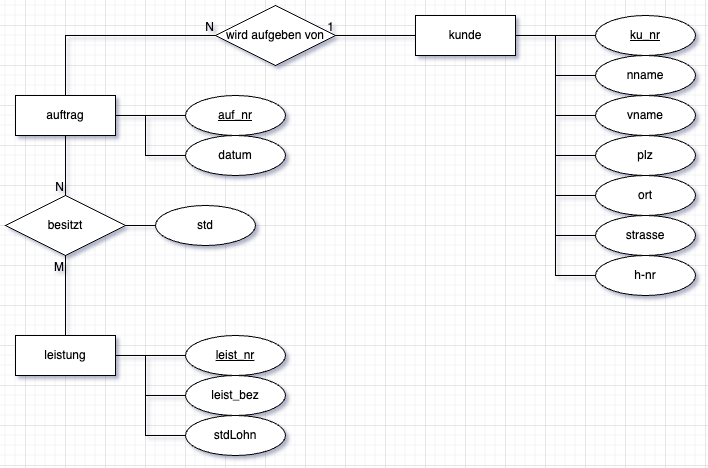

The diagram above was exported from draw.io. Its source (the exported page's mxGraphModel, read from the mxfile embedded in the PNG):
<mxGraphModel dx="1791" dy="1212" grid="1" gridSize="10" guides="1" tooltips="1" connect="1" arrows="1" fold="1" page="1" pageScale="1" pageWidth="850" pageHeight="1100" math="0" shadow="0" extFonts="Permanent Marker^https://fonts.googleapis.com/css?family=Permanent+Marker">
  <root>
    <mxCell id="0" />
    <mxCell id="1" parent="0" />
    <mxCell id="WS3lFItaLBJ8K-O27BAu-2" value="leistung" style="whiteSpace=wrap;html=1;align=center;" vertex="1" parent="1">
      <mxGeometry x="110" y="430" width="100" height="40" as="geometry" />
    </mxCell>
    <mxCell id="WS3lFItaLBJ8K-O27BAu-3" value="auftrag" style="whiteSpace=wrap;html=1;align=center;" vertex="1" parent="1">
      <mxGeometry x="110" y="190" width="100" height="40" as="geometry" />
    </mxCell>
    <mxCell id="WS3lFItaLBJ8K-O27BAu-5" value="kunde" style="whiteSpace=wrap;html=1;align=center;" vertex="1" parent="1">
      <mxGeometry x="510" y="110" width="100" height="40" as="geometry" />
    </mxCell>
    <mxCell id="WS3lFItaLBJ8K-O27BAu-6" value="besitzt" style="shape=rhombus;perimeter=rhombusPerimeter;whiteSpace=wrap;html=1;align=center;" vertex="1" parent="1">
      <mxGeometry x="100" y="290" width="120" height="60" as="geometry" />
    </mxCell>
    <mxCell id="WS3lFItaLBJ8K-O27BAu-8" value="" style="endArrow=none;html=1;rounded=0;entryX=0.5;entryY=1;entryDx=0;entryDy=0;exitX=0.5;exitY=0;exitDx=0;exitDy=0;" edge="1" parent="1" source="WS3lFItaLBJ8K-O27BAu-2" target="WS3lFItaLBJ8K-O27BAu-6">
      <mxGeometry relative="1" as="geometry">
        <mxPoint x="320" y="1000" as="sourcePoint" />
        <mxPoint x="480" y="1000" as="targetPoint" />
      </mxGeometry>
    </mxCell>
    <mxCell id="WS3lFItaLBJ8K-O27BAu-9" value="M" style="resizable=0;html=1;whiteSpace=wrap;align=right;verticalAlign=bottom;" connectable="0" vertex="1" parent="WS3lFItaLBJ8K-O27BAu-8">
      <mxGeometry x="1" relative="1" as="geometry">
        <mxPoint y="20" as="offset" />
      </mxGeometry>
    </mxCell>
    <mxCell id="WS3lFItaLBJ8K-O27BAu-10" value="" style="endArrow=none;html=1;rounded=0;entryX=0.5;entryY=0;entryDx=0;entryDy=0;exitX=0.5;exitY=1;exitDx=0;exitDy=0;" edge="1" parent="1" source="WS3lFItaLBJ8K-O27BAu-3" target="WS3lFItaLBJ8K-O27BAu-6">
      <mxGeometry relative="1" as="geometry">
        <mxPoint x="180" y="760" as="sourcePoint" />
        <mxPoint x="340" y="760" as="targetPoint" />
      </mxGeometry>
    </mxCell>
    <mxCell id="WS3lFItaLBJ8K-O27BAu-11" value="N" style="resizable=0;html=1;whiteSpace=wrap;align=right;verticalAlign=bottom;" connectable="0" vertex="1" parent="WS3lFItaLBJ8K-O27BAu-10">
      <mxGeometry x="1" relative="1" as="geometry" />
    </mxCell>
    <mxCell id="WS3lFItaLBJ8K-O27BAu-12" value="std" style="ellipse;whiteSpace=wrap;html=1;align=center;" vertex="1" parent="1">
      <mxGeometry x="250" y="300" width="100" height="40" as="geometry" />
    </mxCell>
    <mxCell id="WS3lFItaLBJ8K-O27BAu-13" value="" style="endArrow=none;html=1;rounded=0;exitX=1;exitY=0.5;exitDx=0;exitDy=0;entryX=0;entryY=0.5;entryDx=0;entryDy=0;" edge="1" parent="1" source="WS3lFItaLBJ8K-O27BAu-6" target="WS3lFItaLBJ8K-O27BAu-12">
      <mxGeometry relative="1" as="geometry">
        <mxPoint x="320" y="790" as="sourcePoint" />
        <mxPoint x="480" y="790" as="targetPoint" />
      </mxGeometry>
    </mxCell>
    <mxCell id="WS3lFItaLBJ8K-O27BAu-14" value="leist&lt;span style=&quot;background-color: initial;&quot;&gt;_nr&lt;/span&gt;" style="ellipse;whiteSpace=wrap;html=1;align=center;fontStyle=4;" vertex="1" parent="1">
      <mxGeometry x="280" y="430" width="100" height="40" as="geometry" />
    </mxCell>
    <mxCell id="WS3lFItaLBJ8K-O27BAu-15" value="nname" style="ellipse;whiteSpace=wrap;html=1;align=center;" vertex="1" parent="1">
      <mxGeometry x="690" y="150" width="100" height="40" as="geometry" />
    </mxCell>
    <mxCell id="WS3lFItaLBJ8K-O27BAu-16" value="vname" style="ellipse;whiteSpace=wrap;html=1;align=center;" vertex="1" parent="1">
      <mxGeometry x="690" y="190" width="100" height="40" as="geometry" />
    </mxCell>
    <mxCell id="WS3lFItaLBJ8K-O27BAu-17" value="ku_nr" style="ellipse;whiteSpace=wrap;html=1;align=center;fontStyle=4;" vertex="1" parent="1">
      <mxGeometry x="690" y="110" width="100" height="40" as="geometry" />
    </mxCell>
    <mxCell id="WS3lFItaLBJ8K-O27BAu-19" value="plz" style="ellipse;whiteSpace=wrap;html=1;align=center;" vertex="1" parent="1">
      <mxGeometry x="690" y="230" width="100" height="40" as="geometry" />
    </mxCell>
    <mxCell id="WS3lFItaLBJ8K-O27BAu-20" value="ort" style="ellipse;whiteSpace=wrap;html=1;align=center;" vertex="1" parent="1">
      <mxGeometry x="690" y="270" width="100" height="40" as="geometry" />
    </mxCell>
    <mxCell id="WS3lFItaLBJ8K-O27BAu-21" value="strasse" style="ellipse;whiteSpace=wrap;html=1;align=center;" vertex="1" parent="1">
      <mxGeometry x="690" y="310" width="100" height="40" as="geometry" />
    </mxCell>
    <mxCell id="WS3lFItaLBJ8K-O27BAu-22" value="h-nr" style="ellipse;whiteSpace=wrap;html=1;align=center;" vertex="1" parent="1">
      <mxGeometry x="690" y="350" width="100" height="40" as="geometry" />
    </mxCell>
    <mxCell id="WS3lFItaLBJ8K-O27BAu-23" value="" style="endArrow=none;html=1;rounded=0;exitX=1;exitY=0.5;exitDx=0;exitDy=0;entryX=0;entryY=0.5;entryDx=0;entryDy=0;" edge="1" parent="1" source="WS3lFItaLBJ8K-O27BAu-5" target="WS3lFItaLBJ8K-O27BAu-17">
      <mxGeometry relative="1" as="geometry">
        <mxPoint x="210" y="660" as="sourcePoint" />
        <mxPoint x="370" y="660" as="targetPoint" />
      </mxGeometry>
    </mxCell>
    <mxCell id="WS3lFItaLBJ8K-O27BAu-24" value="" style="endArrow=none;html=1;rounded=0;entryX=0;entryY=0.5;entryDx=0;entryDy=0;" edge="1" parent="1" target="WS3lFItaLBJ8K-O27BAu-15">
      <mxGeometry relative="1" as="geometry">
        <mxPoint x="650" y="130" as="sourcePoint" />
        <mxPoint x="660" y="550" as="targetPoint" />
        <Array as="points">
          <mxPoint x="650" y="170" />
        </Array>
      </mxGeometry>
    </mxCell>
    <mxCell id="WS3lFItaLBJ8K-O27BAu-25" value="" style="endArrow=none;html=1;rounded=0;entryX=0;entryY=0.5;entryDx=0;entryDy=0;" edge="1" parent="1">
      <mxGeometry relative="1" as="geometry">
        <mxPoint x="650" y="170" as="sourcePoint" />
        <mxPoint x="690" y="210" as="targetPoint" />
        <Array as="points">
          <mxPoint x="650" y="210" />
        </Array>
      </mxGeometry>
    </mxCell>
    <mxCell id="WS3lFItaLBJ8K-O27BAu-26" value="" style="endArrow=none;html=1;rounded=0;entryX=0;entryY=0.5;entryDx=0;entryDy=0;" edge="1" parent="1">
      <mxGeometry relative="1" as="geometry">
        <mxPoint x="650" y="210" as="sourcePoint" />
        <mxPoint x="690" y="250" as="targetPoint" />
        <Array as="points">
          <mxPoint x="650" y="250" />
        </Array>
      </mxGeometry>
    </mxCell>
    <mxCell id="WS3lFItaLBJ8K-O27BAu-27" value="" style="endArrow=none;html=1;rounded=0;entryX=0;entryY=0.5;entryDx=0;entryDy=0;" edge="1" parent="1">
      <mxGeometry relative="1" as="geometry">
        <mxPoint x="650" y="250" as="sourcePoint" />
        <mxPoint x="690" y="290" as="targetPoint" />
        <Array as="points">
          <mxPoint x="650" y="290" />
        </Array>
      </mxGeometry>
    </mxCell>
    <mxCell id="WS3lFItaLBJ8K-O27BAu-28" value="" style="endArrow=none;html=1;rounded=0;entryX=0;entryY=0.5;entryDx=0;entryDy=0;" edge="1" parent="1">
      <mxGeometry relative="1" as="geometry">
        <mxPoint x="650" y="290" as="sourcePoint" />
        <mxPoint x="690" y="330" as="targetPoint" />
        <Array as="points">
          <mxPoint x="650" y="330" />
        </Array>
      </mxGeometry>
    </mxCell>
    <mxCell id="WS3lFItaLBJ8K-O27BAu-29" value="" style="endArrow=none;html=1;rounded=0;entryX=0;entryY=0.5;entryDx=0;entryDy=0;" edge="1" parent="1">
      <mxGeometry relative="1" as="geometry">
        <mxPoint x="650" y="330" as="sourcePoint" />
        <mxPoint x="690" y="370" as="targetPoint" />
        <Array as="points">
          <mxPoint x="650" y="370" />
        </Array>
      </mxGeometry>
    </mxCell>
    <mxCell id="WS3lFItaLBJ8K-O27BAu-30" value="wird aufgeben von" style="shape=rhombus;perimeter=rhombusPerimeter;whiteSpace=wrap;html=1;align=center;" vertex="1" parent="1">
      <mxGeometry x="310" y="100" width="120" height="60" as="geometry" />
    </mxCell>
    <mxCell id="WS3lFItaLBJ8K-O27BAu-31" value="" style="endArrow=none;html=1;rounded=0;entryX=1;entryY=0.5;entryDx=0;entryDy=0;exitX=0;exitY=0.5;exitDx=0;exitDy=0;" edge="1" parent="1" source="WS3lFItaLBJ8K-O27BAu-5" target="WS3lFItaLBJ8K-O27BAu-30">
      <mxGeometry relative="1" as="geometry">
        <mxPoint x="350" y="190" as="sourcePoint" />
        <mxPoint x="510" y="190" as="targetPoint" />
      </mxGeometry>
    </mxCell>
    <mxCell id="WS3lFItaLBJ8K-O27BAu-32" value="1" style="resizable=0;html=1;whiteSpace=wrap;align=right;verticalAlign=bottom;" connectable="0" vertex="1" parent="WS3lFItaLBJ8K-O27BAu-31">
      <mxGeometry x="1" relative="1" as="geometry" />
    </mxCell>
    <mxCell id="WS3lFItaLBJ8K-O27BAu-33" value="" style="endArrow=none;html=1;rounded=0;exitX=0.5;exitY=0;exitDx=0;exitDy=0;entryX=0;entryY=0.5;entryDx=0;entryDy=0;" edge="1" parent="1" source="WS3lFItaLBJ8K-O27BAu-3" target="WS3lFItaLBJ8K-O27BAu-30">
      <mxGeometry relative="1" as="geometry">
        <mxPoint x="260" y="190" as="sourcePoint" />
        <mxPoint x="420" y="190" as="targetPoint" />
        <Array as="points">
          <mxPoint x="160" y="130" />
        </Array>
      </mxGeometry>
    </mxCell>
    <mxCell id="WS3lFItaLBJ8K-O27BAu-34" value="N" style="resizable=0;html=1;whiteSpace=wrap;align=right;verticalAlign=bottom;" connectable="0" vertex="1" parent="WS3lFItaLBJ8K-O27BAu-33">
      <mxGeometry x="1" relative="1" as="geometry" />
    </mxCell>
    <mxCell id="WS3lFItaLBJ8K-O27BAu-37" value="auf_nr" style="ellipse;whiteSpace=wrap;html=1;align=center;fontStyle=4;" vertex="1" parent="1">
      <mxGeometry x="280" y="190" width="100" height="40" as="geometry" />
    </mxCell>
    <mxCell id="WS3lFItaLBJ8K-O27BAu-38" value="" style="endArrow=none;html=1;rounded=0;exitX=1;exitY=0.5;exitDx=0;exitDy=0;entryX=0;entryY=0.5;entryDx=0;entryDy=0;" edge="1" parent="1" source="WS3lFItaLBJ8K-O27BAu-3" target="WS3lFItaLBJ8K-O27BAu-37">
      <mxGeometry relative="1" as="geometry">
        <mxPoint x="270" y="270" as="sourcePoint" />
        <mxPoint x="430" y="270" as="targetPoint" />
      </mxGeometry>
    </mxCell>
    <mxCell id="WS3lFItaLBJ8K-O27BAu-39" value="" style="endArrow=none;html=1;rounded=0;entryX=0;entryY=0.5;entryDx=0;entryDy=0;" edge="1" parent="1" target="WS3lFItaLBJ8K-O27BAu-40">
      <mxGeometry relative="1" as="geometry">
        <mxPoint x="240" y="210" as="sourcePoint" />
        <mxPoint x="280" y="250" as="targetPoint" />
        <Array as="points">
          <mxPoint x="240" y="250" />
        </Array>
      </mxGeometry>
    </mxCell>
    <mxCell id="WS3lFItaLBJ8K-O27BAu-40" value="datum" style="ellipse;whiteSpace=wrap;html=1;align=center;" vertex="1" parent="1">
      <mxGeometry x="280" y="230" width="100" height="40" as="geometry" />
    </mxCell>
    <mxCell id="WS3lFItaLBJ8K-O27BAu-41" value="" style="endArrow=none;html=1;rounded=0;exitX=1;exitY=0.5;exitDx=0;exitDy=0;entryX=0;entryY=0.5;entryDx=0;entryDy=0;" edge="1" parent="1" source="WS3lFItaLBJ8K-O27BAu-2" target="WS3lFItaLBJ8K-O27BAu-14">
      <mxGeometry relative="1" as="geometry">
        <mxPoint x="220" y="510" as="sourcePoint" />
        <mxPoint x="290" y="510" as="targetPoint" />
      </mxGeometry>
    </mxCell>
    <mxCell id="WS3lFItaLBJ8K-O27BAu-42" value="" style="endArrow=none;html=1;rounded=0;entryX=0;entryY=0.5;entryDx=0;entryDy=0;" edge="1" parent="1" target="WS3lFItaLBJ8K-O27BAu-43">
      <mxGeometry relative="1" as="geometry">
        <mxPoint x="240" y="450" as="sourcePoint" />
        <mxPoint x="280" y="490" as="targetPoint" />
        <Array as="points">
          <mxPoint x="240" y="490" />
        </Array>
      </mxGeometry>
    </mxCell>
    <mxCell id="WS3lFItaLBJ8K-O27BAu-43" value="leist_bez" style="ellipse;whiteSpace=wrap;html=1;align=center;" vertex="1" parent="1">
      <mxGeometry x="280" y="470" width="100" height="40" as="geometry" />
    </mxCell>
    <mxCell id="WS3lFItaLBJ8K-O27BAu-44" value="stdLohn" style="ellipse;whiteSpace=wrap;html=1;align=center;" vertex="1" parent="1">
      <mxGeometry x="280" y="510" width="100" height="40" as="geometry" />
    </mxCell>
    <mxCell id="WS3lFItaLBJ8K-O27BAu-45" value="" style="endArrow=none;html=1;rounded=0;" edge="1" parent="1">
      <mxGeometry relative="1" as="geometry">
        <mxPoint x="240" y="490" as="sourcePoint" />
        <mxPoint x="280" y="530" as="targetPoint" />
        <Array as="points">
          <mxPoint x="240" y="530" />
        </Array>
      </mxGeometry>
    </mxCell>
  </root>
</mxGraphModel>